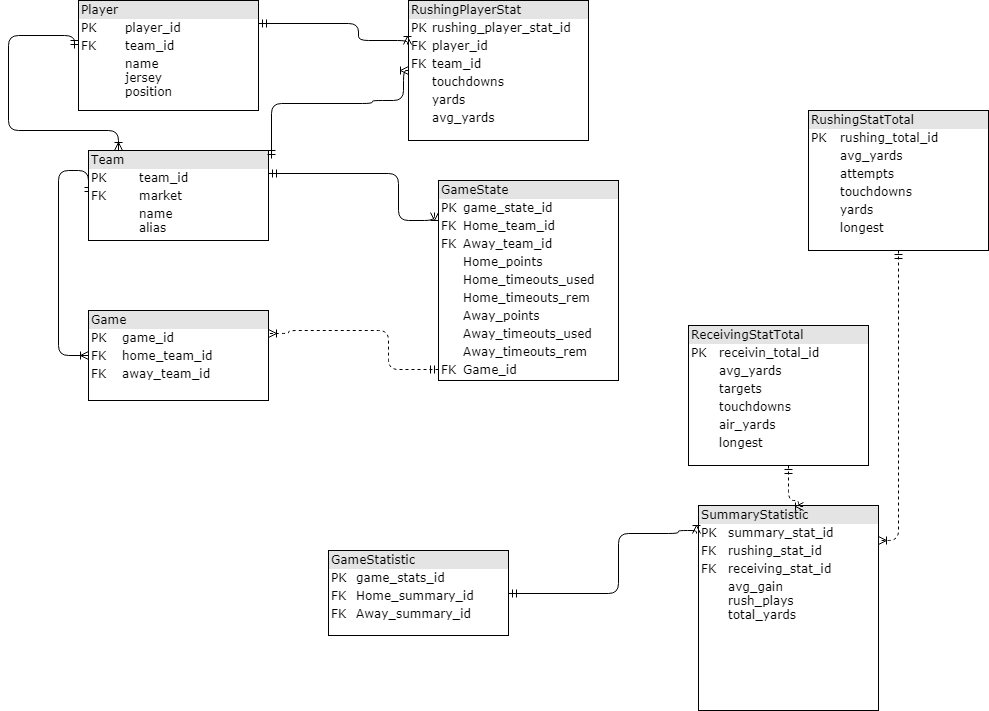

The diagram above was exported from draw.io. Its source (the exported page's mxGraphModel, read from the mxfile embedded in the PNG):
<mxGraphModel dx="1408" dy="731" grid="1" gridSize="10" guides="1" tooltips="1" connect="1" arrows="1" fold="1" page="1" pageScale="1" pageWidth="1100" pageHeight="850" background="#ffffff" math="0" shadow="0">
  <root>
    <mxCell id="0" />
    <mxCell id="1" parent="0" />
    <mxCell id="2ed32ef02a7f4228-1" value="&lt;div style=&quot;box-sizing: border-box ; width: 100% ; background: #e4e4e4 ; padding: 2px&quot;&gt;Player&lt;/div&gt;&lt;table style=&quot;width: 100% ; font-size: 1em&quot; cellpadding=&quot;2&quot; cellspacing=&quot;0&quot;&gt;&lt;tbody&gt;&lt;tr&gt;&lt;td&gt;PK&lt;/td&gt;&lt;td&gt;player_id&lt;/td&gt;&lt;/tr&gt;&lt;tr&gt;&lt;td&gt;FK&lt;/td&gt;&lt;td&gt;team_id&lt;/td&gt;&lt;/tr&gt;&lt;tr&gt;&lt;td&gt;&lt;/td&gt;&lt;td&gt;name&lt;br&gt;jersey&lt;br&gt;position&lt;/td&gt;&lt;/tr&gt;&lt;/tbody&gt;&lt;/table&gt;" style="verticalAlign=top;align=left;overflow=fill;html=1;rounded=0;shadow=0;comic=0;labelBackgroundColor=none;strokeColor=#000000;strokeWidth=1;fillColor=#ffffff;fontFamily=Verdana;fontSize=12;fontColor=#000000;" parent="1" vertex="1">
      <mxGeometry x="100" y="100" width="180" height="110" as="geometry" />
    </mxCell>
    <mxCell id="2ed32ef02a7f4228-16" style="edgeStyle=orthogonalEdgeStyle;html=1;labelBackgroundColor=none;startArrow=ERmandOne;endArrow=ERoneToMany;fontFamily=Verdana;fontSize=12;align=left;exitX=0;exitY=0.5;exitDx=0;exitDy=0;" parent="1" source="2ed32ef02a7f4228-5" target="2ed32ef02a7f4228-4" edge="1">
      <mxGeometry relative="1" as="geometry">
        <Array as="points">
          <mxPoint x="110" y="270" />
          <mxPoint x="80" y="270" />
          <mxPoint x="80" y="455" />
        </Array>
      </mxGeometry>
    </mxCell>
    <mxCell id="2ed32ef02a7f4228-22" style="edgeStyle=orthogonalEdgeStyle;html=1;dashed=1;labelBackgroundColor=none;startArrow=ERmandOne;endArrow=ERoneToMany;fontFamily=Verdana;fontSize=12;align=left;exitX=0;exitY=0.945;exitDx=0;exitDy=0;exitPerimeter=0;entryX=1;entryY=0.25;entryDx=0;entryDy=0;" parent="1" source="2ed32ef02a7f4228-8" target="2ed32ef02a7f4228-4" edge="1">
      <mxGeometry relative="1" as="geometry">
        <mxPoint x="410" y="440" as="sourcePoint" />
        <mxPoint x="310" y="440" as="targetPoint" />
        <Array as="points">
          <mxPoint x="410" y="469" />
          <mxPoint x="410" y="430" />
          <mxPoint x="310" y="430" />
          <mxPoint x="310" y="433" />
        </Array>
      </mxGeometry>
    </mxCell>
    <mxCell id="2ed32ef02a7f4228-4" value="&lt;div style=&quot;box-sizing: border-box ; width: 100% ; background: #e4e4e4 ; padding: 2px&quot;&gt;Game&lt;/div&gt;&lt;table style=&quot;width: 100% ; font-size: 1em&quot; cellpadding=&quot;2&quot; cellspacing=&quot;0&quot;&gt;&lt;tbody&gt;&lt;tr&gt;&lt;td&gt;PK&lt;/td&gt;&lt;td&gt;game_id&lt;/td&gt;&lt;/tr&gt;&lt;tr&gt;&lt;td&gt;FK&lt;/td&gt;&lt;td&gt;home_team_id&lt;/td&gt;&lt;/tr&gt;&lt;tr&gt;&lt;td&gt;FK&lt;/td&gt;&lt;td&gt;away_team_id&lt;/td&gt;&lt;/tr&gt;&lt;tr&gt;&lt;td&gt;&lt;br&gt;&lt;/td&gt;&lt;td&gt;&lt;br&gt;&lt;/td&gt;&lt;/tr&gt;&lt;/tbody&gt;&lt;/table&gt;" style="verticalAlign=top;align=left;overflow=fill;html=1;rounded=0;shadow=0;comic=0;labelBackgroundColor=none;strokeColor=#000000;strokeWidth=1;fillColor=#ffffff;fontFamily=Verdana;fontSize=12;fontColor=#000000;" parent="1" vertex="1">
      <mxGeometry x="110" y="410" width="180" height="90" as="geometry" />
    </mxCell>
    <mxCell id="2ed32ef02a7f4228-5" value="&lt;div style=&quot;box-sizing: border-box ; width: 100% ; background: #e4e4e4 ; padding: 2px&quot;&gt;Team&lt;/div&gt;&lt;table style=&quot;width: 100% ; font-size: 1em&quot; cellpadding=&quot;2&quot; cellspacing=&quot;0&quot;&gt;&lt;tbody&gt;&lt;tr&gt;&lt;td&gt;PK&lt;/td&gt;&lt;td&gt;team_id&lt;/td&gt;&lt;/tr&gt;&lt;tr&gt;&lt;td&gt;FK&lt;/td&gt;&lt;td&gt;market&lt;/td&gt;&lt;/tr&gt;&lt;tr&gt;&lt;td&gt;&lt;/td&gt;&lt;td&gt;name&lt;br&gt;alias&lt;/td&gt;&lt;/tr&gt;&lt;/tbody&gt;&lt;/table&gt;" style="verticalAlign=top;align=left;overflow=fill;html=1;rounded=0;shadow=0;comic=0;labelBackgroundColor=none;strokeColor=#000000;strokeWidth=1;fillColor=#ffffff;fontFamily=Verdana;fontSize=12;fontColor=#000000;" parent="1" vertex="1">
      <mxGeometry x="110" y="250" width="180" height="90" as="geometry" />
    </mxCell>
    <mxCell id="2ed32ef02a7f4228-6" value="&lt;div style=&quot;box-sizing: border-box ; width: 100% ; background: #e4e4e4 ; padding: 2px&quot;&gt;SummaryStatistic&lt;/div&gt;&lt;table style=&quot;width: 100% ; font-size: 1em&quot; cellpadding=&quot;2&quot; cellspacing=&quot;0&quot;&gt;&lt;tbody&gt;&lt;tr&gt;&lt;td&gt;PK&lt;/td&gt;&lt;td&gt;summary_stat_id&lt;/td&gt;&lt;/tr&gt;&lt;tr&gt;&lt;td&gt;FK&lt;/td&gt;&lt;td&gt;rushing_stat_id&lt;/td&gt;&lt;/tr&gt;&lt;tr&gt;&lt;td&gt;FK&lt;/td&gt;&lt;td&gt;receiving_stat_id&lt;/td&gt;&lt;/tr&gt;&lt;tr&gt;&lt;td&gt;&lt;/td&gt;&lt;td&gt;avg_gain&lt;br&gt;rush_plays&lt;br&gt;total_yards&lt;br&gt;&lt;br&gt;&lt;/td&gt;&lt;/tr&gt;&lt;/tbody&gt;&lt;/table&gt;" style="verticalAlign=top;align=left;overflow=fill;html=1;rounded=0;shadow=0;comic=0;labelBackgroundColor=none;strokeColor=#000000;strokeWidth=1;fillColor=#ffffff;fontFamily=Verdana;fontSize=12;fontColor=#000000;" parent="1" vertex="1">
      <mxGeometry x="720" y="605" width="180" height="205" as="geometry" />
    </mxCell>
    <mxCell id="2ed32ef02a7f4228-7" value="&lt;div style=&quot;box-sizing: border-box ; width: 100% ; background: #e4e4e4 ; padding: 2px&quot;&gt;GameStatistic&lt;/div&gt;&lt;table style=&quot;width: 100% ; font-size: 1em&quot; cellpadding=&quot;2&quot; cellspacing=&quot;0&quot;&gt;&lt;tbody&gt;&lt;tr&gt;&lt;td&gt;PK&lt;/td&gt;&lt;td&gt;game_stats_id&lt;/td&gt;&lt;/tr&gt;&lt;tr&gt;&lt;td&gt;FK&lt;/td&gt;&lt;td&gt;Home_summary_id&lt;/td&gt;&lt;/tr&gt;&lt;tr&gt;&lt;td&gt;FK&lt;/td&gt;&lt;td&gt;Away_summary_id&lt;/td&gt;&lt;/tr&gt;&lt;tr&gt;&lt;td&gt;&lt;/td&gt;&lt;td&gt;&lt;/td&gt;&lt;/tr&gt;&lt;/tbody&gt;&lt;/table&gt;" style="verticalAlign=top;align=left;overflow=fill;html=1;rounded=0;shadow=0;comic=0;labelBackgroundColor=none;strokeColor=#000000;strokeWidth=1;fillColor=#ffffff;fontFamily=Verdana;fontSize=12;fontColor=#000000;" parent="1" vertex="1">
      <mxGeometry x="350" y="650" width="180" height="85" as="geometry" />
    </mxCell>
    <mxCell id="2ed32ef02a7f4228-8" value="&lt;div style=&quot;box-sizing: border-box ; width: 100% ; background: #e4e4e4 ; padding: 2px&quot;&gt;GameState&lt;/div&gt;&lt;table style=&quot;width: 100% ; font-size: 1em&quot; cellpadding=&quot;2&quot; cellspacing=&quot;0&quot;&gt;&lt;tbody&gt;&lt;tr&gt;&lt;td&gt;PK&lt;/td&gt;&lt;td&gt;game_state_id&lt;/td&gt;&lt;/tr&gt;&lt;tr&gt;&lt;td&gt;FK&lt;/td&gt;&lt;td&gt;Home_team_id&lt;/td&gt;&lt;/tr&gt;&lt;tr&gt;&lt;td&gt;FK&lt;/td&gt;&lt;td&gt;Away_team_id&lt;/td&gt;&lt;/tr&gt;&lt;tr&gt;&lt;td&gt;&lt;br&gt;&lt;/td&gt;&lt;td&gt;Home_points&lt;br&gt;&lt;/td&gt;&lt;/tr&gt;&lt;tr&gt;&lt;td&gt;&lt;br&gt;&lt;/td&gt;&lt;td&gt;Home_timeouts_used&lt;br&gt;&lt;/td&gt;&lt;/tr&gt;&lt;tr&gt;&lt;td&gt;&lt;br&gt;&lt;/td&gt;&lt;td&gt;Home_timeouts_rem&lt;br&gt;&lt;/td&gt;&lt;/tr&gt;&lt;tr&gt;&lt;td&gt;&lt;br&gt;&lt;/td&gt;&lt;td&gt;Away_points&lt;br&gt;&lt;/td&gt;&lt;/tr&gt;&lt;tr&gt;&lt;td&gt;&lt;br&gt;&lt;/td&gt;&lt;td&gt;Away_timeouts_used&lt;br&gt;&lt;/td&gt;&lt;/tr&gt;&lt;tr&gt;&lt;td&gt;&lt;br&gt;&lt;/td&gt;&lt;td&gt;Away_timeouts_rem&lt;br&gt;&lt;/td&gt;&lt;/tr&gt;&lt;tr&gt;&lt;td&gt;FK&lt;/td&gt;&lt;td&gt;Game_id&lt;/td&gt;&lt;/tr&gt;&lt;/tbody&gt;&lt;/table&gt;" style="verticalAlign=top;align=left;overflow=fill;html=1;rounded=0;shadow=0;comic=0;labelBackgroundColor=none;strokeColor=#000000;strokeWidth=1;fillColor=#ffffff;fontFamily=Verdana;fontSize=12;fontColor=#000000;" parent="1" vertex="1">
      <mxGeometry x="460" y="280" width="180" height="200" as="geometry" />
    </mxCell>
    <mxCell id="2ed32ef02a7f4228-21" style="edgeStyle=orthogonalEdgeStyle;html=1;dashed=1;labelBackgroundColor=none;startArrow=ERmandOne;endArrow=ERoneToMany;fontFamily=Verdana;fontSize=12;align=left;entryX=1;entryY=0.171;entryDx=0;entryDy=0;entryPerimeter=0;" parent="1" source="2ed32ef02a7f4228-10" target="2ed32ef02a7f4228-6" edge="1">
      <mxGeometry relative="1" as="geometry">
        <mxPoint x="920" y="650" as="targetPoint" />
        <Array as="points">
          <mxPoint x="920" y="640" />
        </Array>
      </mxGeometry>
    </mxCell>
    <mxCell id="2ed32ef02a7f4228-10" value="&lt;div style=&quot;box-sizing: border-box ; width: 100% ; background: #e4e4e4 ; padding: 2px&quot;&gt;RushingStatTotal&lt;/div&gt;&lt;table style=&quot;width: 100% ; font-size: 1em&quot; cellpadding=&quot;2&quot; cellspacing=&quot;0&quot;&gt;&lt;tbody&gt;&lt;tr&gt;&lt;td&gt;PK&lt;/td&gt;&lt;td&gt;rushing_total_id&lt;/td&gt;&lt;/tr&gt;&lt;tr&gt;&lt;td&gt;&lt;br&gt;&lt;/td&gt;&lt;td&gt;avg_yards&lt;/td&gt;&lt;/tr&gt;&lt;tr&gt;&lt;td&gt;&lt;/td&gt;&lt;td&gt;attempts&lt;/td&gt;&lt;/tr&gt;&lt;tr&gt;&lt;td&gt;&lt;br&gt;&lt;/td&gt;&lt;td&gt;touchdowns&lt;br&gt;&lt;/td&gt;&lt;/tr&gt;&lt;tr&gt;&lt;td&gt;&lt;br&gt;&lt;/td&gt;&lt;td&gt;yards&lt;/td&gt;&lt;/tr&gt;&lt;tr&gt;&lt;td&gt;&lt;br&gt;&lt;/td&gt;&lt;td&gt;longest&lt;/td&gt;&lt;/tr&gt;&lt;/tbody&gt;&lt;/table&gt;" style="verticalAlign=top;align=left;overflow=fill;html=1;rounded=0;shadow=0;comic=0;labelBackgroundColor=none;strokeColor=#000000;strokeWidth=1;fillColor=#ffffff;fontFamily=Verdana;fontSize=12;fontColor=#000000;" parent="1" vertex="1">
      <mxGeometry x="830" y="210" width="180" height="140" as="geometry" />
    </mxCell>
    <mxCell id="my-BB13HyfBclUcl1kLe-12" style="edgeStyle=orthogonalEdgeStyle;html=1;labelBackgroundColor=none;startArrow=ERmandOne;endArrow=ERoneToMany;fontFamily=Verdana;fontSize=12;align=left;exitX=-0.022;exitY=0.436;exitDx=0;exitDy=0;exitPerimeter=0;entryX=0.167;entryY=0;entryDx=0;entryDy=0;entryPerimeter=0;" edge="1" parent="1" source="2ed32ef02a7f4228-1" target="2ed32ef02a7f4228-5">
      <mxGeometry relative="1" as="geometry">
        <mxPoint x="60" y="160" as="sourcePoint" />
        <mxPoint x="100" y="290" as="targetPoint" />
        <Array as="points">
          <mxPoint x="96" y="135" />
          <mxPoint x="30" y="135" />
          <mxPoint x="30" y="230" />
          <mxPoint x="140" y="230" />
        </Array>
      </mxGeometry>
    </mxCell>
    <mxCell id="my-BB13HyfBclUcl1kLe-13" style="edgeStyle=orthogonalEdgeStyle;html=1;labelBackgroundColor=none;startArrow=ERmandOne;endArrow=ERoneToMany;fontFamily=Verdana;fontSize=12;align=left;exitX=1;exitY=0.25;exitDx=0;exitDy=0;entryX=-0.022;entryY=0.161;entryDx=0;entryDy=0;entryPerimeter=0;" edge="1" parent="1" source="2ed32ef02a7f4228-5" target="2ed32ef02a7f4228-8">
      <mxGeometry relative="1" as="geometry">
        <mxPoint x="380" y="150" as="sourcePoint" />
        <mxPoint x="464" y="372" as="targetPoint" />
        <Array as="points">
          <mxPoint x="420" y="273" />
          <mxPoint x="420" y="320" />
          <mxPoint x="456" y="320" />
        </Array>
      </mxGeometry>
    </mxCell>
    <mxCell id="my-BB13HyfBclUcl1kLe-14" style="edgeStyle=orthogonalEdgeStyle;html=1;labelBackgroundColor=none;startArrow=ERmandOne;endArrow=ERoneToMany;fontFamily=Verdana;fontSize=12;align=left;entryX=-0.011;entryY=0.137;entryDx=0;entryDy=0;entryPerimeter=0;exitX=1;exitY=0.5;exitDx=0;exitDy=0;" edge="1" parent="1" source="2ed32ef02a7f4228-7" target="2ed32ef02a7f4228-6">
      <mxGeometry relative="1" as="geometry">
        <mxPoint x="630" y="604" as="sourcePoint" />
        <mxPoint x="710" y="630" as="targetPoint" />
        <Array as="points">
          <mxPoint x="640" y="633" />
          <mxPoint x="700" y="633" />
          <mxPoint x="700" y="630" />
          <mxPoint x="718" y="630" />
        </Array>
      </mxGeometry>
    </mxCell>
    <mxCell id="my-BB13HyfBclUcl1kLe-15" value="&lt;div style=&quot;box-sizing: border-box ; width: 100% ; background: #e4e4e4 ; padding: 2px&quot;&gt;ReceivingStatTotal&lt;/div&gt;&lt;table style=&quot;width: 100% ; font-size: 1em&quot; cellpadding=&quot;2&quot; cellspacing=&quot;0&quot;&gt;&lt;tbody&gt;&lt;tr&gt;&lt;td&gt;PK&lt;/td&gt;&lt;td&gt;receivin_total_id&lt;/td&gt;&lt;/tr&gt;&lt;tr&gt;&lt;td&gt;&lt;br&gt;&lt;/td&gt;&lt;td&gt;avg_yards&lt;/td&gt;&lt;/tr&gt;&lt;tr&gt;&lt;td&gt;&lt;/td&gt;&lt;td&gt;targets&lt;/td&gt;&lt;/tr&gt;&lt;tr&gt;&lt;td&gt;&lt;br&gt;&lt;/td&gt;&lt;td&gt;touchdowns&lt;br&gt;&lt;/td&gt;&lt;/tr&gt;&lt;tr&gt;&lt;td&gt;&lt;br&gt;&lt;/td&gt;&lt;td&gt;air_yards&lt;/td&gt;&lt;/tr&gt;&lt;tr&gt;&lt;td&gt;&lt;br&gt;&lt;/td&gt;&lt;td&gt;longest&lt;/td&gt;&lt;/tr&gt;&lt;/tbody&gt;&lt;/table&gt;" style="verticalAlign=top;align=left;overflow=fill;html=1;rounded=0;shadow=0;comic=0;labelBackgroundColor=none;strokeColor=#000000;strokeWidth=1;fillColor=#ffffff;fontFamily=Verdana;fontSize=12;fontColor=#000000;" vertex="1" parent="1">
      <mxGeometry x="710" y="425" width="180" height="140" as="geometry" />
    </mxCell>
    <mxCell id="my-BB13HyfBclUcl1kLe-16" style="edgeStyle=orthogonalEdgeStyle;html=1;dashed=1;labelBackgroundColor=none;startArrow=ERmandOne;endArrow=ERoneToMany;fontFamily=Verdana;fontSize=12;align=left;entryX=0.583;entryY=0.005;entryDx=0;entryDy=0;entryPerimeter=0;" edge="1" parent="1" target="2ed32ef02a7f4228-6">
      <mxGeometry relative="1" as="geometry">
        <mxPoint x="810" y="565" as="sourcePoint" />
        <mxPoint x="820" y="625" as="targetPoint" />
        <Array as="points">
          <mxPoint x="810" y="600" />
          <mxPoint x="820" y="600" />
          <mxPoint x="820" y="606" />
        </Array>
      </mxGeometry>
    </mxCell>
    <mxCell id="my-BB13HyfBclUcl1kLe-17" value="&lt;div style=&quot;box-sizing: border-box ; width: 100% ; background: #e4e4e4 ; padding: 2px&quot;&gt;RushingPlayerStat&lt;/div&gt;&lt;table style=&quot;width: 100% ; font-size: 1em&quot; cellpadding=&quot;2&quot; cellspacing=&quot;0&quot;&gt;&lt;tbody&gt;&lt;tr&gt;&lt;td&gt;PK&lt;/td&gt;&lt;td&gt;rushing_player_stat_id&lt;/td&gt;&lt;/tr&gt;&lt;tr&gt;&lt;td&gt;FK&lt;/td&gt;&lt;td&gt;player_id&lt;/td&gt;&lt;/tr&gt;&lt;tr&gt;&lt;td&gt;FK&lt;/td&gt;&lt;td&gt;team_id&lt;/td&gt;&lt;/tr&gt;&lt;tr&gt;&lt;td&gt;&lt;br&gt;&lt;/td&gt;&lt;td&gt;touchdowns&lt;br&gt;&lt;/td&gt;&lt;/tr&gt;&lt;tr&gt;&lt;td&gt;&lt;br&gt;&lt;/td&gt;&lt;td&gt;yards&lt;/td&gt;&lt;/tr&gt;&lt;tr&gt;&lt;td&gt;&lt;br&gt;&lt;/td&gt;&lt;td&gt;avg_yards&lt;/td&gt;&lt;/tr&gt;&lt;/tbody&gt;&lt;/table&gt;" style="verticalAlign=top;align=left;overflow=fill;html=1;rounded=0;shadow=0;comic=0;labelBackgroundColor=none;strokeColor=#000000;strokeWidth=1;fillColor=#ffffff;fontFamily=Verdana;fontSize=12;fontColor=#000000;" vertex="1" parent="1">
      <mxGeometry x="430" y="100" width="180" height="140" as="geometry" />
    </mxCell>
    <mxCell id="my-BB13HyfBclUcl1kLe-18" style="edgeStyle=orthogonalEdgeStyle;html=1;labelBackgroundColor=none;startArrow=ERmandOne;endArrow=ERoneToMany;fontFamily=Verdana;fontSize=12;align=left;exitX=1;exitY=0.25;exitDx=0;exitDy=0;entryX=-0.006;entryY=0.314;entryDx=0;entryDy=0;entryPerimeter=0;" edge="1" parent="1" target="my-BB13HyfBclUcl1kLe-17">
      <mxGeometry relative="1" as="geometry">
        <mxPoint x="280" y="123" as="sourcePoint" />
        <mxPoint x="400" y="140" as="targetPoint" />
        <Array as="points">
          <mxPoint x="380" y="123" />
          <mxPoint x="380" y="140" />
          <mxPoint x="429" y="140" />
        </Array>
      </mxGeometry>
    </mxCell>
    <mxCell id="my-BB13HyfBclUcl1kLe-19" style="edgeStyle=orthogonalEdgeStyle;html=1;labelBackgroundColor=none;startArrow=ERmandOne;endArrow=ERoneToMany;fontFamily=Verdana;fontSize=12;align=left;exitX=1.017;exitY=0.089;exitDx=0;exitDy=0;exitPerimeter=0;" edge="1" parent="1" source="2ed32ef02a7f4228-5" target="my-BB13HyfBclUcl1kLe-17">
      <mxGeometry relative="1" as="geometry">
        <mxPoint x="264" y="203" as="sourcePoint" />
        <mxPoint x="420" y="170" as="targetPoint" />
        <Array as="points">
          <mxPoint x="293" y="203" />
          <mxPoint x="394" y="203" />
          <mxPoint x="394" y="200" />
          <mxPoint x="425" y="200" />
          <mxPoint x="425" y="170" />
        </Array>
      </mxGeometry>
    </mxCell>
    <mxCell id="my-BB13HyfBclUcl1kLe-20" style="edgeStyle=elbowEdgeStyle;rounded=0;orthogonalLoop=1;jettySize=auto;elbow=vertical;html=1;entryX=0;entryY=0.429;entryDx=0;entryDy=0;entryPerimeter=0;" edge="1" parent="1" source="my-BB13HyfBclUcl1kLe-17" target="my-BB13HyfBclUcl1kLe-17">
      <mxGeometry relative="1" as="geometry" />
    </mxCell>
  </root>
</mxGraphModel>